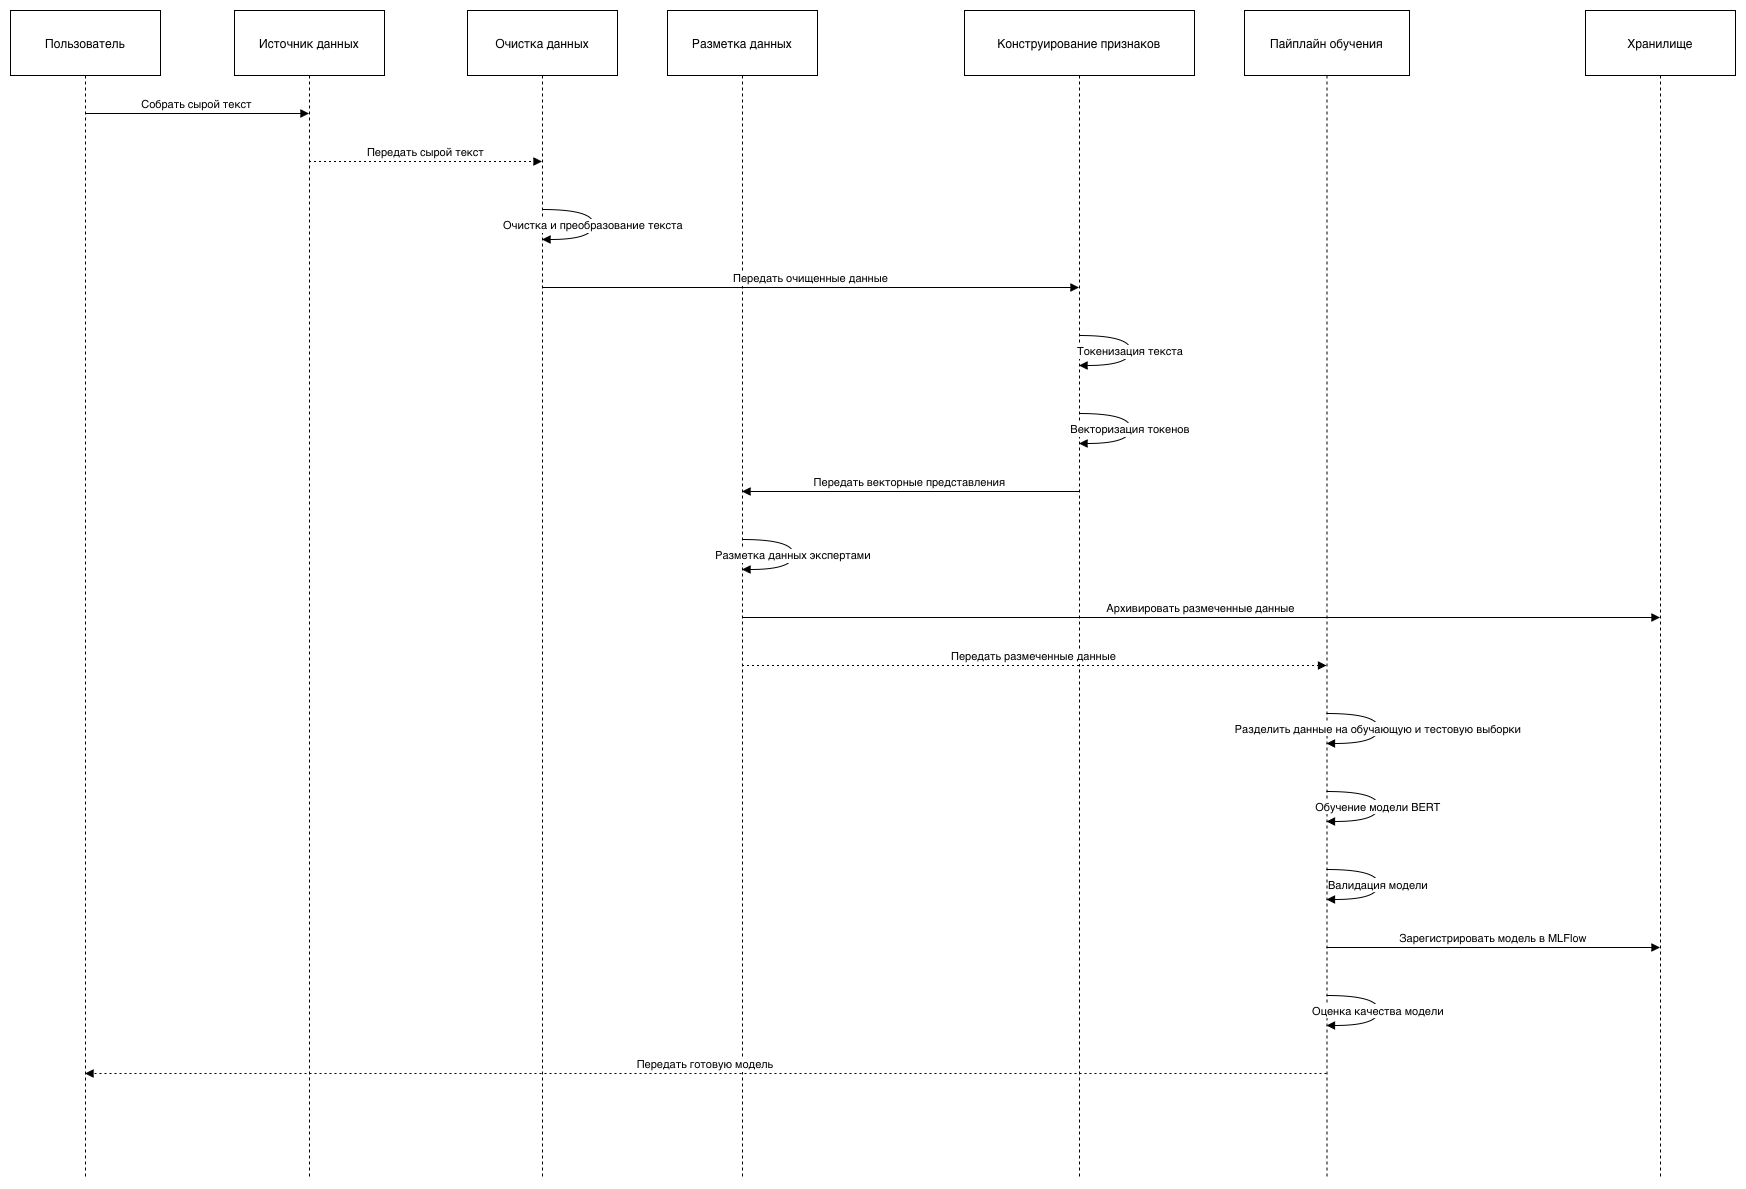

The diagram above was exported from draw.io. Its source (the exported page's mxGraphModel, read from the mxfile embedded in the PNG):
<mxGraphModel dx="961" dy="684" grid="1" gridSize="10" guides="1" tooltips="1" connect="1" arrows="1" fold="1" page="1" pageScale="1" pageWidth="827" pageHeight="1169" math="0" shadow="0">
  <root>
    <mxCell id="0" />
    <mxCell id="1" parent="0" />
    <mxCell id="Yr_bJAdleYwUgT3RIg4L-1" parent="1" style="shape=umlLifeline;perimeter=lifelinePerimeter;whiteSpace=wrap;container=1;dropTarget=0;collapsible=0;recursiveResize=0;outlineConnect=0;portConstraint=eastwest;newEdgeStyle={&quot;edgeStyle&quot;:&quot;elbowEdgeStyle&quot;,&quot;elbow&quot;:&quot;vertical&quot;,&quot;curved&quot;:0,&quot;rounded&quot;:0};size=65;" value="Пользователь" vertex="1">
      <mxGeometry height="1168" width="150" x="20" y="20" as="geometry" />
    </mxCell>
    <mxCell id="Yr_bJAdleYwUgT3RIg4L-2" parent="1" style="shape=umlLifeline;perimeter=lifelinePerimeter;whiteSpace=wrap;container=1;dropTarget=0;collapsible=0;recursiveResize=0;outlineConnect=0;portConstraint=eastwest;newEdgeStyle={&quot;edgeStyle&quot;:&quot;elbowEdgeStyle&quot;,&quot;elbow&quot;:&quot;vertical&quot;,&quot;curved&quot;:0,&quot;rounded&quot;:0};size=65;" value="Источник данных" vertex="1">
      <mxGeometry height="1168" width="150" x="244" y="20" as="geometry" />
    </mxCell>
    <mxCell id="Yr_bJAdleYwUgT3RIg4L-3" parent="1" style="shape=umlLifeline;perimeter=lifelinePerimeter;whiteSpace=wrap;container=1;dropTarget=0;collapsible=0;recursiveResize=0;outlineConnect=0;portConstraint=eastwest;newEdgeStyle={&quot;edgeStyle&quot;:&quot;elbowEdgeStyle&quot;,&quot;elbow&quot;:&quot;vertical&quot;,&quot;curved&quot;:0,&quot;rounded&quot;:0};size=65;" value="Очистка данных" vertex="1">
      <mxGeometry height="1168" width="150" x="477" y="20" as="geometry" />
    </mxCell>
    <mxCell id="Yr_bJAdleYwUgT3RIg4L-4" parent="1" style="shape=umlLifeline;perimeter=lifelinePerimeter;whiteSpace=wrap;container=1;dropTarget=0;collapsible=0;recursiveResize=0;outlineConnect=0;portConstraint=eastwest;newEdgeStyle={&quot;edgeStyle&quot;:&quot;elbowEdgeStyle&quot;,&quot;elbow&quot;:&quot;vertical&quot;,&quot;curved&quot;:0,&quot;rounded&quot;:0};size=65;" value="Разметка данных" vertex="1">
      <mxGeometry height="1168" width="150" x="677" y="20" as="geometry" />
    </mxCell>
    <mxCell id="Yr_bJAdleYwUgT3RIg4L-5" parent="1" style="shape=umlLifeline;perimeter=lifelinePerimeter;whiteSpace=wrap;container=1;dropTarget=0;collapsible=0;recursiveResize=0;outlineConnect=0;portConstraint=eastwest;newEdgeStyle={&quot;edgeStyle&quot;:&quot;elbowEdgeStyle&quot;,&quot;elbow&quot;:&quot;vertical&quot;,&quot;curved&quot;:0,&quot;rounded&quot;:0};size=65;" value="Конструирование признаков" vertex="1">
      <mxGeometry height="1168" width="230" x="974" y="20" as="geometry" />
    </mxCell>
    <mxCell id="Yr_bJAdleYwUgT3RIg4L-6" parent="1" style="shape=umlLifeline;perimeter=lifelinePerimeter;whiteSpace=wrap;container=1;dropTarget=0;collapsible=0;recursiveResize=0;outlineConnect=0;portConstraint=eastwest;newEdgeStyle={&quot;edgeStyle&quot;:&quot;elbowEdgeStyle&quot;,&quot;elbow&quot;:&quot;vertical&quot;,&quot;curved&quot;:0,&quot;rounded&quot;:0};size=65;" value="Пайплайн обучения" vertex="1">
      <mxGeometry height="1168" width="165" x="1254" y="20" as="geometry" />
    </mxCell>
    <mxCell id="Yr_bJAdleYwUgT3RIg4L-7" parent="1" style="shape=umlLifeline;perimeter=lifelinePerimeter;whiteSpace=wrap;container=1;dropTarget=0;collapsible=0;recursiveResize=0;outlineConnect=0;portConstraint=eastwest;newEdgeStyle={&quot;edgeStyle&quot;:&quot;elbowEdgeStyle&quot;,&quot;elbow&quot;:&quot;vertical&quot;,&quot;curved&quot;:0,&quot;rounded&quot;:0};size=65;" value="Хранилище" vertex="1">
      <mxGeometry height="1168" width="150" x="1595" y="20" as="geometry" />
    </mxCell>
    <mxCell id="Yr_bJAdleYwUgT3RIg4L-8" edge="1" parent="1" source="Yr_bJAdleYwUgT3RIg4L-1" style="verticalAlign=bottom;edgeStyle=elbowEdgeStyle;elbow=vertical;curved=0;rounded=0;endArrow=block;" target="Yr_bJAdleYwUgT3RIg4L-2" value="Собрать сырой текст">
      <mxGeometry relative="1" as="geometry">
        <Array as="points">
          <mxPoint x="216" y="123" />
        </Array>
      </mxGeometry>
    </mxCell>
    <mxCell id="Yr_bJAdleYwUgT3RIg4L-9" edge="1" parent="1" source="Yr_bJAdleYwUgT3RIg4L-2" style="verticalAlign=bottom;edgeStyle=elbowEdgeStyle;elbow=vertical;curved=0;rounded=0;dashed=1;dashPattern=2 3;endArrow=block;" target="Yr_bJAdleYwUgT3RIg4L-3" value="Передать сырой текст">
      <mxGeometry relative="1" as="geometry">
        <Array as="points">
          <mxPoint x="444" y="171" />
        </Array>
      </mxGeometry>
    </mxCell>
    <mxCell id="Yr_bJAdleYwUgT3RIg4L-10" edge="1" parent="1" source="Yr_bJAdleYwUgT3RIg4L-3" style="curved=1;endArrow=block;rounded=0;" target="Yr_bJAdleYwUgT3RIg4L-3" value="Очистка и преобразование текста">
      <mxGeometry relative="1" as="geometry">
        <Array as="points">
          <mxPoint x="603" y="219" />
          <mxPoint x="603" y="249" />
        </Array>
      </mxGeometry>
    </mxCell>
    <mxCell id="Yr_bJAdleYwUgT3RIg4L-11" edge="1" parent="1" source="Yr_bJAdleYwUgT3RIg4L-3" style="verticalAlign=bottom;edgeStyle=elbowEdgeStyle;elbow=vertical;curved=0;rounded=0;endArrow=block;" target="Yr_bJAdleYwUgT3RIg4L-5" value="Передать очищенные данные">
      <mxGeometry relative="1" as="geometry">
        <Array as="points">
          <mxPoint x="829" y="297" />
        </Array>
      </mxGeometry>
    </mxCell>
    <mxCell id="Yr_bJAdleYwUgT3RIg4L-12" edge="1" parent="1" source="Yr_bJAdleYwUgT3RIg4L-5" style="curved=1;endArrow=block;rounded=0;" target="Yr_bJAdleYwUgT3RIg4L-5" value="Токенизация текста">
      <mxGeometry relative="1" as="geometry">
        <Array as="points">
          <mxPoint x="1140" y="345" />
          <mxPoint x="1140" y="375" />
        </Array>
      </mxGeometry>
    </mxCell>
    <mxCell id="Yr_bJAdleYwUgT3RIg4L-13" edge="1" parent="1" source="Yr_bJAdleYwUgT3RIg4L-5" style="curved=1;endArrow=block;rounded=0;" target="Yr_bJAdleYwUgT3RIg4L-5" value="Векторизация токенов">
      <mxGeometry relative="1" as="geometry">
        <Array as="points">
          <mxPoint x="1140" y="423" />
          <mxPoint x="1140" y="453" />
        </Array>
      </mxGeometry>
    </mxCell>
    <mxCell id="Yr_bJAdleYwUgT3RIg4L-14" edge="1" parent="1" source="Yr_bJAdleYwUgT3RIg4L-5" style="verticalAlign=bottom;edgeStyle=elbowEdgeStyle;elbow=vertical;curved=0;rounded=0;endArrow=block;" target="Yr_bJAdleYwUgT3RIg4L-4" value="Передать векторные представления">
      <mxGeometry relative="1" as="geometry">
        <Array as="points">
          <mxPoint x="932" y="501" />
        </Array>
      </mxGeometry>
    </mxCell>
    <mxCell id="Yr_bJAdleYwUgT3RIg4L-15" edge="1" parent="1" source="Yr_bJAdleYwUgT3RIg4L-4" style="curved=1;endArrow=block;rounded=0;" target="Yr_bJAdleYwUgT3RIg4L-4" value="Разметка данных экспертами">
      <mxGeometry relative="1" as="geometry">
        <Array as="points">
          <mxPoint x="803" y="549" />
          <mxPoint x="803" y="579" />
        </Array>
      </mxGeometry>
    </mxCell>
    <mxCell id="Yr_bJAdleYwUgT3RIg4L-16" edge="1" parent="1" source="Yr_bJAdleYwUgT3RIg4L-4" style="verticalAlign=bottom;edgeStyle=elbowEdgeStyle;elbow=vertical;curved=0;rounded=0;endArrow=block;" target="Yr_bJAdleYwUgT3RIg4L-7" value="Архивировать размеченные данные">
      <mxGeometry relative="1" as="geometry">
        <Array as="points">
          <mxPoint x="1219" y="627" />
        </Array>
      </mxGeometry>
    </mxCell>
    <mxCell id="Yr_bJAdleYwUgT3RIg4L-17" edge="1" parent="1" source="Yr_bJAdleYwUgT3RIg4L-4" style="verticalAlign=bottom;edgeStyle=elbowEdgeStyle;elbow=vertical;curved=0;rounded=0;dashed=1;dashPattern=2 3;endArrow=block;" target="Yr_bJAdleYwUgT3RIg4L-6" value="Передать размеченные данные">
      <mxGeometry relative="1" as="geometry">
        <Array as="points">
          <mxPoint x="1053" y="675" />
        </Array>
      </mxGeometry>
    </mxCell>
    <mxCell id="Yr_bJAdleYwUgT3RIg4L-18" edge="1" parent="1" source="Yr_bJAdleYwUgT3RIg4L-6" style="curved=1;endArrow=block;rounded=0;" target="Yr_bJAdleYwUgT3RIg4L-6" value="Разделить данные на обучающую и тестовую выборки">
      <mxGeometry relative="1" as="geometry">
        <Array as="points">
          <mxPoint x="1388" y="723" />
          <mxPoint x="1388" y="753" />
        </Array>
      </mxGeometry>
    </mxCell>
    <mxCell id="Yr_bJAdleYwUgT3RIg4L-19" edge="1" parent="1" source="Yr_bJAdleYwUgT3RIg4L-6" style="curved=1;endArrow=block;rounded=0;" target="Yr_bJAdleYwUgT3RIg4L-6" value="Обучение модели BERT">
      <mxGeometry relative="1" as="geometry">
        <Array as="points">
          <mxPoint x="1388" y="801" />
          <mxPoint x="1388" y="831" />
        </Array>
      </mxGeometry>
    </mxCell>
    <mxCell id="Yr_bJAdleYwUgT3RIg4L-20" edge="1" parent="1" source="Yr_bJAdleYwUgT3RIg4L-6" style="curved=1;endArrow=block;rounded=0;" target="Yr_bJAdleYwUgT3RIg4L-6" value="Валидация модели">
      <mxGeometry relative="1" as="geometry">
        <Array as="points">
          <mxPoint x="1388" y="879" />
          <mxPoint x="1388" y="909" />
        </Array>
      </mxGeometry>
    </mxCell>
    <mxCell id="Yr_bJAdleYwUgT3RIg4L-21" edge="1" parent="1" source="Yr_bJAdleYwUgT3RIg4L-6" style="verticalAlign=bottom;edgeStyle=elbowEdgeStyle;elbow=vertical;curved=0;rounded=0;endArrow=block;" target="Yr_bJAdleYwUgT3RIg4L-7" value="Зарегистрировать модель в MLFlow">
      <mxGeometry relative="1" as="geometry">
        <Array as="points">
          <mxPoint x="1512" y="957" />
        </Array>
      </mxGeometry>
    </mxCell>
    <mxCell id="Yr_bJAdleYwUgT3RIg4L-22" edge="1" parent="1" source="Yr_bJAdleYwUgT3RIg4L-6" style="curved=1;endArrow=block;rounded=0;" target="Yr_bJAdleYwUgT3RIg4L-6" value="Оценка качества модели">
      <mxGeometry relative="1" as="geometry">
        <Array as="points">
          <mxPoint x="1388" y="1005" />
          <mxPoint x="1388" y="1035" />
        </Array>
      </mxGeometry>
    </mxCell>
    <mxCell id="Yr_bJAdleYwUgT3RIg4L-23" edge="1" parent="1" source="Yr_bJAdleYwUgT3RIg4L-6" style="verticalAlign=bottom;edgeStyle=elbowEdgeStyle;elbow=vertical;curved=0;rounded=0;dashed=1;dashPattern=2 3;endArrow=block;" target="Yr_bJAdleYwUgT3RIg4L-1" value="Передать готовую модель">
      <mxGeometry relative="1" as="geometry">
        <Array as="points">
          <mxPoint x="727" y="1083" />
        </Array>
      </mxGeometry>
    </mxCell>
  </root>
</mxGraphModel>